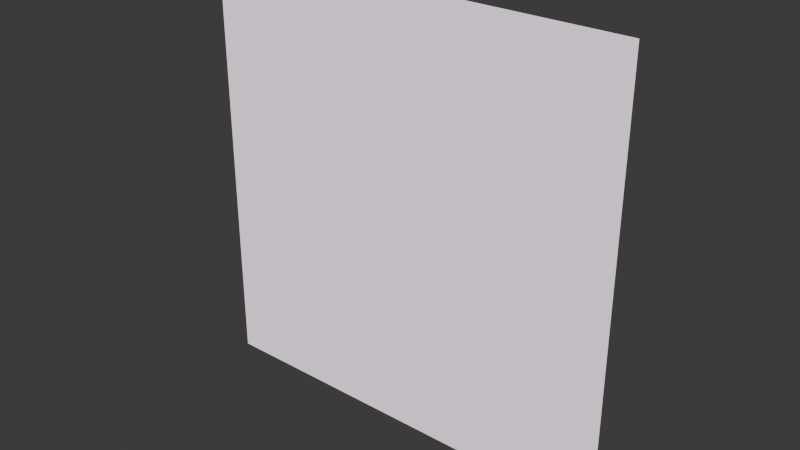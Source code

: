 # Source: light-flat-hdr.blend  (saved by Blender 4.0.36; exported with 4.5.12 LTS)
import bpy
from mathutils import Matrix  # noqa: F401  (used for matrix-valued properties, if any)

bpy.ops.wm.read_factory_settings(use_empty=True)
scene = bpy.context.scene
scene.name = 'Scene'

# ---- collections
col_collection = bpy.data.collections.new('Collection'); scene.collection.children.link(col_collection)

# ---- images (referenced by path relative to the original .blend; pixels are not part of the script)
import os
ASSET_DIR = os.environ.get("B2B_ASSET_DIR", "")  # directory of the original .blend (textures are referenced by path, not embedded)
HERE = os.path.dirname(os.path.abspath(__file__))  # packed textures are extracted next to this script under _unpacked/

def load_image(name, relpath, width, height, colorspace="sRGB"):
    """Load a texture the original file referenced (path relative to the .blend, or extracted next to this script)."""
    p = next((c for c in (os.path.join(HERE, relpath), os.path.join(ASSET_DIR, relpath)) if relpath and os.path.exists(c)), "")
    if p:
        img = bpy.data.images.load(p, check_existing=True)
        img.name = name
    else:  # same state as the original file: an image datablock whose file is absent (Cycles renders it pink)
        img = bpy.data.images.new(name, width, height)
        img.source = "FILE"
        img.filepath = "//" + (relpath or name)
    img.colorspace_settings.name = colorspace
    return img
img_lights_png = load_image('lights.png', 'lights.png', 1024, 1024, 'sRGB')

# ---- materials (node trees are filled in below, after node groups)
mat_defaultwhite = bpy.data.materials.new('DefaultWhite')
mat_defaultwhite.surface_render_method = 'BLENDED'
mat_defaultwhite.blend_method = 'BLEND'
mat_defaultwhite.use_transparency_overlap = False
mat_defaultwhite.show_transparent_back = False
mat_defaultwhite.use_transparent_shadow = False
mat_defaultwhite.diffuse_color = (1.0, 1.0, 1.0, 1.0)
mat_defaultwhite.roughness = 0.6094
mat_defaultwhite.specular_intensity = 0.08

# ---- material node trees
mat_defaultwhite.use_nodes = True; mat_defaultwhite.node_tree.nodes.clear()
_N = mat_defaultwhite.node_tree.nodes; _L = mat_defaultwhite.node_tree.links
n0 = _N.new('ShaderNodeBsdfPrincipled'); n0.name = 'Principled BSDF'; n0.location = (-110, 277)
n0.inputs[2].default_value = 0.5236
n0.inputs[3].default_value = 1.45
n0.inputs[4].default_value = 0.8
n0.inputs[13].default_value = 0.08
n0.inputs[27].default_value = (0.5235, 0.9941, 0.5294, 1.0)
n0.inputs[28].default_value = 1.0
n1 = _N.new('ShaderNodeOutputMaterial'); n1.name = 'Material Output'; n1.location = (180, 277)
n2 = _N.new('ShaderNodeTexImage'); n2.name = 'Image Texture'; n2.location = (-446, 221)
n2.image = img_lights_png
_L.new(n0.outputs[0], n1.inputs[0])
_L.new(n2.outputs[0], n0.inputs[0])
n1.is_active_output = True

# ---- world
world_world = bpy.data.worlds.new('World'); scene.world = world_world
world_world.use_nodes = True; world_world.node_tree.nodes.clear()
_N = world_world.node_tree.nodes; _L = world_world.node_tree.links
n0 = _N.new('ShaderNodeOutputWorld'); n0.name = 'World Output'; n0.location = (300, 300)
n1 = _N.new('ShaderNodeBackground'); n1.name = 'Background'; n1.location = (10, 300)
n1.inputs[0].default_value = (0.05088, 0.05088, 0.05088, 1.0)
_L.new(n1.outputs[0], n0.inputs[0])
n0.is_active_output = True
world_world.color = (0.05088, 0.05088, 0.05088)
world_world.use_sun_shadow = False
world_world.sun_shadow_jitter_overblur = 0.0

# ---- meshes
me_light_mesh = bpy.data.meshes.new('Light.mesh')
me_light_mesh.from_pydata([(0.5, -5.96e-08, 0.5), (-0.5, -5.96e-08, 0.5), (-0.5, 0.0, -0.5), (0.5, 0.0, -0.5)], [], [(0, 1, 2, 3)])
_uv = me_light_mesh.uv_layers.new(name='UVMap')
_uv.uv.foreach_set('vector', [0.949, 0.4425, 0.5635, 0.4425, 0.5635, 0.05704, 0.949, 0.05704])
me_light_mesh.materials.append(mat_defaultwhite)
me_light_mesh.update()

# ---- objects
ob_light = bpy.data.objects.new('Light', me_light_mesh)

# ---- transforms, parenting, visibility, modifiers, constraints
ob_light.location = (0.006954, 0.001772, -0.002544)
ob_light.show_transparent = True

# ---- collection membership
col_collection.objects.link(ob_light)

# ---- scene / render settings (as saved in the file)
scene.frame_start = 1; scene.frame_end = 250; scene.frame_set(1)
scene.render.engine = 'BLENDER_EEVEE_NEXT'
scene.cycles.sampling_pattern = 'TABULATED_SOBOL'
bpy.context.view_layer.update()

# ---- added for rendering (the .blend has no active camera and no usable light): camera, sun
cam_auto = bpy.data.cameras.new('AutoCamera')
cam_auto.lens = 50.0
cam_auto.sensor_width = 36.0
cam_auto.clip_end = 1000.0
ob_auto_camera = bpy.data.objects.new('AutoCamera', cam_auto)
scene.collection.objects.link(ob_auto_camera)
ob_auto_camera.location = (1.31542, -1.56839, 1.04423)
ob_auto_camera.rotation_euler = (1.09748, -7.21219e-08, 0.694738)
scene.camera = ob_auto_camera
light_auto_sun = bpy.data.lights.new('AutoSun', 'SUN')
light_auto_sun.energy = 3.0
light_auto_sun.angle = 0.0523599
ob_auto_sun = bpy.data.objects.new('AutoSun', light_auto_sun)
scene.collection.objects.link(ob_auto_sun)
ob_auto_sun.rotation_euler = (0.872665, 0.174533, 0.523599)
bpy.context.view_layer.update()
